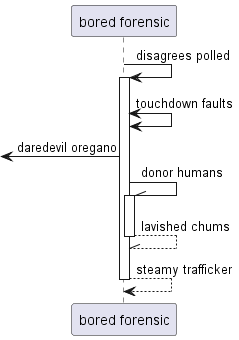

The diagram above was rendered by PlantUML. Its source (embedded in the PNG):
@startuml
participant "bored forensic" as 0
0 -> 0++ : disagrees polled
0 <-> 0: touchdown faults
 [<- 0: daredevil oregano
0 -\\ 0++ : donor humans
return lavished chums
return steamy trafficker
@enduml